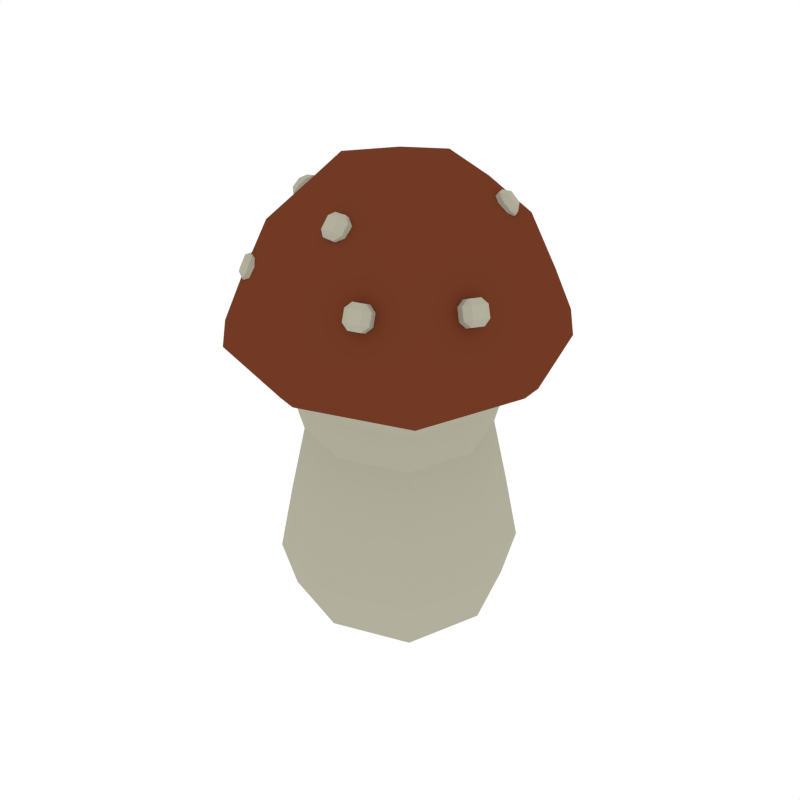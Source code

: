 # Source: Mushroom_2.blend  (saved by Blender 2.79.0; exported with 4.5.12 LTS)
import bpy
from mathutils import Matrix  # noqa: F401  (used for matrix-valued properties, if any)

bpy.ops.wm.read_factory_settings(use_empty=True)
scene = bpy.context.scene
scene.name = 'Scene'

# ---- collections
col_collection_1 = bpy.data.collections.new('Collection 1'); scene.collection.children.link(col_collection_1)

# ---- materials (node trees are filled in below, after node groups)
mat_mushroom1 = bpy.data.materials.new('Mushroom1')
mat_mushroom1.alpha_threshold = 0.0
mat_mushroom1.diffuse_color = (0.448, 0.4266, 0.3351, 1.0)
mat_mushroom1.roughness = 0.5
mat_red = bpy.data.materials.new('Red')
mat_red.alpha_threshold = 0.0
mat_red.diffuse_color = (0.1679, 0.04252, 0.0177, 1.0)
mat_red.roughness = 0.5

# ---- material node trees

# ---- world
world_world = bpy.data.worlds.new('World'); scene.world = world_world
world_world.color = (1.0, 1.0, 1.0)
world_world.use_sun_shadow = False
world_world.sun_shadow_jitter_overblur = 0.0
world_world.cycles.sampling_method = 'NONE'
world_world.cycles.sample_map_resolution = 256

# ---- meshes
me_cube_045 = bpy.data.meshes.new('Cube.045')
me_cube_045.from_pydata([(0.0006245, -0.04514, 0.06914), (-0.04498, 0.001189, 0.06914), (0.001355, 0.04679, 0.06914), (0.04696, 0.0004576, 0.06914), (0.0009899, 0.0008231, -0.0007254), (-0.04366, 0.001178, 0.1174), (0.04696, 0.0004576, 0.0164), (0.001355, 0.04679, 0.0164), (-0.04498, 0.001189, 0.0164), (0.0006245, -0.04514, 0.0164), (0.05179, 0.0004192, 0.1949), (0.001345, 0.04547, 0.1174), (0.000635, -0.04383, 0.1174), (0.04564, 0.0004681, 0.1174), (0.0009899, 0.0008231, 0.223), (-0.04981, 0.001227, 0.1949), (0.001394, 0.05162, 0.1949), (0.0005861, -0.04998, 0.1949), (0.0004409, -0.06824, 0.1517), (0.001539, 0.06988, 0.1517), (-0.06807, 0.001372, 0.1517), (0.07005, 0.000274, 0.1517), (0.06581, 0.0003077, 0.1332), (-0.06383, 0.001338, 0.1332), (0.001505, 0.06564, 0.1332), (0.0004746, -0.06399, 0.1332), (0.0007624, -0.02779, 0.003556), (0.03519, -0.03393, 0.06914), (0.0006737, -0.03896, 0.099), (-0.03376, -0.03338, 0.0164), (-0.02763, 0.001051, 0.003556), (-0.03879, 0.001139, 0.099), (-0.03321, 0.03557, 0.0164), (0.001217, 0.02944, 0.003556), (0.001306, 0.0406, 0.099), (0.03574, 0.03502, 0.0164), (0.02961, 0.0005955, 0.003556), (0.04077, 0.0005068, 0.099), (0.03519, -0.03393, 0.0164), (-0.03376, -0.03338, 0.06914), (-0.03321, 0.03557, 0.06914), (0.03574, 0.03502, 0.06914), (0.05281, 0.000411, 0.03815), (0.001402, 0.05265, 0.03815), (-0.05083, 0.001235, 0.03815), (0.0005779, -0.051, 0.03815), (0.0005535, -0.05407, 0.1277), (-0.0539, 0.001259, 0.1277), (0.001426, 0.05571, 0.1277), (0.05588, 0.0003866, 0.1277), (-0.03276, -0.0324, 0.1174), (-0.03223, 0.03458, 0.1174), (0.03474, 0.03404, 0.1174), (0.03421, -0.03293, 0.1174), (0.0007377, -0.03091, 0.216), (-0.03074, 0.001075, 0.216), (0.001242, 0.03255, 0.216), (0.03272, 0.0005708, 0.216), (0.03939, 0.03862, 0.1949), (0.04922, -0.04818, 0.1332), (-0.03741, -0.03697, 0.1949), (-0.04724, 0.04982, 0.1332), (0.0532, 0.05221, 0.1517), (0.03879, -0.03758, 0.1949), (-0.05122, -0.05056, 0.1517), (-0.03681, 0.03922, 0.1949), (0.0004991, -0.06091, 0.1701), (0.001481, 0.06255, 0.1701), (-0.06074, 0.001314, 0.1701), (0.06272, 0.0003323, 0.1701), (0.05237, -0.05138, 0.1517), (-0.05039, 0.05303, 0.1517), (0.04999, 0.04905, 0.1332), (-0.04801, -0.0474, 0.1332), (0.07175, 0.0002605, 0.1395), (-0.06977, 0.001386, 0.1395), (0.001553, 0.07158, 0.1395), (0.0004274, -0.06994, 0.1395), (0.02374, -0.02229, 0.006886), (0.03059, -0.02925, 0.099), (-0.02213, -0.02193, 0.006886), (-0.02908, -0.02877, 0.099), (0.02411, 0.02357, 0.006886), (0.03106, 0.03042, 0.099), (-0.02176, 0.02394, 0.006886), (-0.02861, 0.0309, 0.099), (0.03955, -0.03835, 0.03815), (-0.03819, -0.03774, 0.03815), (-0.03757, 0.04, 0.03815), (0.04017, 0.03938, 0.03815), (0.04183, -0.04067, 0.1277), (-0.04051, -0.04002, 0.1277), (-0.03985, 0.04232, 0.1277), (0.04249, 0.04166, 0.1277), (0.02618, -0.02477, 0.2105), (-0.0246, -0.02437, 0.2105), (-0.0242, 0.02642, 0.2105), (0.02658, 0.02601, 0.2105), (0.04766, 0.04675, 0.1701), (0.04692, -0.04584, 0.1701), (-0.04568, -0.04511, 0.1701), (-0.04494, 0.04749, 0.1701), (0.05364, -0.05267, 0.1395), (-0.05166, 0.05432, 0.1395), (0.05448, 0.05347, 0.1395), (-0.0525, -0.05183, 0.1395), (0.007775, -0.04609, 0.198), (0.01054, -0.04449, 0.2), (0.007871, -0.04647, 0.2018), (0.002307, -0.04592, 0.1982), (0.002403, -0.04629, 0.2019), (-0.0002343, -0.04415, 0.2003), (-2.25e-06, -0.04069, 0.2045), (0.002635, -0.04283, 0.2062), (0.002765, -0.0391, 0.2065), (0.008232, -0.03927, 0.2064), (0.008103, -0.04301, 0.206), (0.01077, -0.04103, 0.2042), (0.007816, -0.04103, 0.1939), (0.007946, -0.03729, 0.1943), (0.01058, -0.03943, 0.1959), (0.002349, -0.04086, 0.194), (-0.0001928, -0.03909, 0.1962), (0.002478, -0.03712, 0.1944), (3.919e-05, -0.03563, 0.2004), (0.002806, -0.03404, 0.2024), (0.00271, -0.03366, 0.1987), (0.008274, -0.03421, 0.2022), (0.01082, -0.03597, 0.2001), (0.008178, -0.03383, 0.1985), (-0.04397, -0.0142, 0.198), (-0.04191, -0.01663, 0.2), (-0.04432, -0.01436, 0.2018), (-0.04477, -0.008784, 0.1982), (-0.04512, -0.008945, 0.2019), (-0.04349, -0.005969, 0.2003), (-0.04004, -0.005582, 0.2045), (-0.04168, -0.008558, 0.2062), (-0.03798, -0.008021, 0.2065), (-0.03718, -0.01343, 0.2064), (-0.04088, -0.01397, 0.206), (-0.03846, -0.01625, 0.2042), (-0.03898, -0.01334, 0.1939), (-0.03528, -0.0128, 0.1943), (-0.03692, -0.01578, 0.1959), (-0.03978, -0.007925, 0.194), (-0.0385, -0.00511, 0.1962), (-0.03608, -0.007388, 0.1944), (-0.03505, -0.004723, 0.2004), (-0.03299, -0.007162, 0.2024), (-0.03264, -0.007001, 0.1987), (-0.03219, -0.01257, 0.2022), (-0.03347, -0.01539, 0.2001), (-0.03184, -0.01241, 0.1985), (-0.02171, 0.04243, 0.198), (-0.02375, 0.03997, 0.2), (-0.02193, 0.04275, 0.2018), (-0.01653, 0.04418, 0.1982), (-0.01675, 0.0445, 0.2019), (-0.01353, 0.04341, 0.2003), (-0.01254, 0.04008, 0.2045), (-0.01576, 0.04117, 0.2062), (-0.01458, 0.03762, 0.2065), (-0.01976, 0.03588, 0.2064), (-0.02094, 0.03943, 0.206), (-0.02276, 0.03665, 0.2042), (-0.01999, 0.03768, 0.1939), (-0.01881, 0.03413, 0.1943), (-0.02203, 0.03522, 0.1959), (-0.0148, 0.03942, 0.194), (-0.0118, 0.03865, 0.1962), (-0.01362, 0.03587, 0.1944), (-0.01082, 0.03533, 0.2004), (-0.01285, 0.03287, 0.2024), (-0.01263, 0.03255, 0.1987), (-0.01804, 0.03112, 0.2022), (-0.02104, 0.03189, 0.2001), (-0.01782, 0.0308, 0.1985), (0.03992, 0.02787, 0.198), (0.03726, 0.02963, 0.2), (0.04021, 0.02812, 0.2018), (0.04221, 0.0229, 0.1982), (0.0425, 0.02315, 0.2019), (0.04177, 0.01983, 0.2003), (0.03857, 0.0185, 0.2045), (0.0393, 0.02181, 0.2062), (0.0359, 0.02026, 0.2065), (0.03361, 0.02523, 0.2064), (0.03701, 0.02678, 0.206), (0.03406, 0.02829, 0.2042), (0.03538, 0.02564, 0.1939), (0.03198, 0.02409, 0.1943), (0.03271, 0.0274, 0.1959), (0.03766, 0.02067, 0.194), (0.03722, 0.01761, 0.1962), (0.03426, 0.01912, 0.1944), (0.03402, 0.01627, 0.2004), (0.03136, 0.01803, 0.2024), (0.03107, 0.01778, 0.1987), (0.02907, 0.023, 0.2022), (0.02951, 0.02606, 0.2001), (0.02878, 0.02275, 0.1985), (0.06116, -0.02251, 0.1706), (0.0615, -0.01959, 0.1729), (0.06238, -0.02304, 0.1741), (0.05855, -0.02732, 0.1708), (0.05977, -0.02785, 0.1743), (0.05636, -0.02906, 0.1733), (0.05446, -0.02784, 0.1783), (0.05788, -0.02663, 0.1793), (0.05481, -0.02492, 0.1806), (0.05741, -0.02011, 0.1804), (0.06048, -0.02182, 0.1791), (0.0596, -0.01837, 0.1779), (0.05587, -0.01976, 0.1679), (0.05281, -0.01804, 0.1693), (0.05622, -0.01683, 0.1703), (0.05327, -0.02456, 0.1681), (0.05108, -0.02631, 0.1706), (0.0502, -0.02285, 0.1694), (0.04918, -0.02508, 0.1756), (0.04953, -0.02216, 0.1779), (0.0483, -0.02163, 0.1744), (0.05213, -0.01735, 0.1778), (0.05432, -0.01561, 0.1752), (0.05091, -0.01682, 0.1742), (0.0304, -0.05649, 0.1706), (0.03259, -0.05452, 0.1729), (0.03097, -0.05769, 0.1741), (0.02526, -0.05837, 0.1708), (0.02583, -0.05957, 0.1743), (0.02247, -0.05823, 0.1733), (0.02185, -0.05605, 0.1783), (0.02522, -0.0574, 0.1793), (0.02405, -0.05409, 0.1806), (0.02919, -0.05221, 0.1804), (0.03035, -0.05552, 0.1791), (0.03198, -0.05235, 0.1779), (0.02826, -0.05092, 0.1679), (0.0271, -0.04761, 0.1693), (0.03046, -0.04896, 0.1703), (0.02313, -0.0528, 0.1681), (0.02034, -0.05266, 0.1706), (0.02196, -0.04949, 0.1694), (0.01972, -0.05049, 0.1756), (0.02192, -0.04852, 0.1779), (0.02135, -0.04732, 0.1744), (0.02705, -0.04664, 0.1778), (0.02984, -0.04678, 0.1752), (0.02648, -0.04544, 0.1742), (-0.04329, -0.04636, 0.1706), (-0.0407, -0.04777, 0.1729), (-0.04423, -0.0473, 0.1741), (-0.04678, -0.04215, 0.1708), (-0.04773, -0.04309, 0.1743), (-0.04759, -0.03948, 0.1733), (-0.04575, -0.03817, 0.1783), (-0.04589, -0.04179, 0.1793), (-0.04316, -0.03957, 0.1806), (-0.03966, -0.04378, 0.1804), (-0.04239, -0.04599, 0.1791), (-0.03886, -0.04646, 0.1779), (-0.03876, -0.04248, 0.1679), (-0.03603, -0.04027, 0.1693), (-0.03617, -0.04389, 0.1703), (-0.04226, -0.03827, 0.1681), (-0.04306, -0.0356, 0.1706), (-0.03953, -0.03606, 0.1694), (-0.04122, -0.03429, 0.1756), (-0.03863, -0.0357, 0.1779), (-0.03769, -0.03476, 0.1744), (-0.03514, -0.0399, 0.1778), (-0.03433, -0.04258, 0.1752), (-0.03419, -0.03896, 0.1742), (0.008709, 0.06512, 0.1706), (0.005787, 0.06474, 0.1729), (0.008923, 0.06644, 0.1741), (0.01401, 0.06376, 0.1708), (0.01422, 0.06508, 0.1743), (0.01623, 0.06207, 0.1733), (0.01551, 0.05993, 0.1783), (0.0135, 0.06294, 0.1793), (0.01258, 0.05955, 0.1806), (0.007286, 0.0609, 0.1804), (0.008201, 0.0643, 0.1791), (0.005064, 0.0626, 0.1779), (0.007321, 0.05932, 0.1679), (0.006406, 0.05593, 0.1693), (0.004398, 0.05894, 0.1703), (0.01262, 0.05797, 0.1681), (0.01484, 0.05627, 0.1706), (0.0117, 0.05457, 0.1694), (0.01412, 0.05413, 0.1756), (0.0112, 0.05375, 0.1779), (0.01098, 0.05244, 0.1744), (0.005897, 0.05511, 0.1778), (0.003676, 0.0568, 0.1752), (0.005683, 0.05379, 0.1742), (-0.05498, 0.03363, 0.1706), (-0.05579, 0.0308, 0.1729), (-0.05611, 0.03435, 0.1741), (-0.05165, 0.03797, 0.1708), (-0.05278, 0.03868, 0.1743), (-0.04922, 0.03934, 0.1733), (-0.04753, 0.03784, 0.1783), (-0.05109, 0.03718, 0.1793), (-0.04834, 0.035, 0.1806), (-0.05167, 0.03066, 0.1804), (-0.05443, 0.03284, 0.1791), (-0.0541, 0.02929, 0.1779), (-0.0502, 0.03007, 0.1679), (-0.04745, 0.0279, 0.1693), (-0.05101, 0.02724, 0.1703), (-0.04687, 0.03441, 0.1681), (-0.04444, 0.03578, 0.1706), (-0.04411, 0.03223, 0.1694), (-0.04275, 0.03428, 0.1756), (-0.04356, 0.03144, 0.1779), (-0.04243, 0.03073, 0.1744), (-0.04689, 0.0271, 0.1778), (-0.04932, 0.02573, 0.1752), (-0.04576, 0.02639, 0.1742)], [], [(0, 45, 86, 27), (0, 27, 79, 28), (0, 28, 81, 39), (0, 39, 87, 45), (1, 44, 87, 39), (1, 39, 81, 31), (1, 31, 85, 40), (1, 40, 88, 44), (2, 43, 88, 40), (2, 40, 85, 34), (2, 34, 83, 41), (2, 41, 89, 43), (3, 42, 89, 41), (3, 41, 83, 37), (3, 37, 79, 27), (3, 27, 86, 42), (4, 26, 80, 30), (4, 30, 84, 33), (4, 33, 82, 36), (4, 36, 78, 26), (5, 51, 85, 31), (5, 31, 81, 50), (5, 50, 91, 47), (5, 47, 92, 51), (6, 36, 82, 35), (6, 35, 89, 42), (6, 42, 86, 38), (6, 38, 78, 36), (7, 33, 84, 32), (7, 32, 88, 43), (7, 43, 89, 35), (7, 35, 82, 33), (8, 30, 80, 29), (8, 29, 87, 44), (8, 44, 88, 32), (8, 32, 84, 30), (9, 26, 78, 38), (9, 38, 86, 45), (9, 45, 87, 29), (9, 29, 80, 26), (10, 63, 99, 69), (10, 69, 98, 58), (10, 58, 97, 57), (10, 57, 94, 63), (11, 52, 83, 34), (11, 34, 85, 51), (11, 51, 92, 48), (11, 48, 93, 52), (12, 50, 81, 28), (12, 28, 79, 53), (12, 53, 90, 46), (12, 46, 91, 50), (13, 53, 79, 37), (13, 37, 83, 52), (13, 52, 93, 49), (13, 49, 90, 53), (14, 56, 96, 55), (14, 55, 95, 54), (14, 54, 94, 57), (14, 57, 97, 56), (15, 65, 101, 68), (15, 68, 100, 60), (15, 60, 95, 55), (15, 55, 96, 65), (16, 58, 98, 67), (16, 67, 101, 65), (16, 65, 96, 56), (16, 56, 97, 58), (17, 60, 100, 66), (17, 66, 99, 63), (17, 63, 94, 54), (17, 54, 95, 60), (18, 64, 105, 77), (18, 77, 102, 70), (18, 70, 99, 66), (18, 66, 100, 64), (19, 62, 104, 76), (19, 76, 103, 71), (19, 71, 101, 67), (19, 67, 98, 62), (20, 71, 103, 75), (20, 75, 105, 64), (20, 64, 100, 68), (20, 68, 101, 71), (21, 70, 102, 74), (21, 74, 104, 62), (21, 62, 98, 69), (21, 69, 99, 70), (22, 59, 90, 49), (22, 49, 93, 72), (22, 72, 104, 74), (22, 74, 102, 59), (23, 61, 92, 47), (23, 47, 91, 73), (23, 73, 105, 75), (23, 75, 103, 61), (24, 72, 93, 48), (24, 48, 92, 61), (24, 61, 103, 76), (24, 76, 104, 72), (25, 73, 91, 46), (25, 46, 90, 59), (25, 59, 102, 77), (25, 77, 105, 73), (107, 120, 128, 117), (126, 129, 119, 123), (113, 110, 108, 116), (112, 124, 122, 111), (115, 127, 125, 114), (106, 107, 108), (109, 110, 111), (112, 113, 114), (115, 116, 117), (118, 119, 120), (121, 122, 123), (124, 125, 126), (127, 128, 129), (108, 110, 109, 106), (110, 113, 112, 111), (113, 116, 115, 114), (116, 108, 107, 117), (118, 121, 123, 119), (122, 124, 126, 123), (125, 127, 129, 126), (128, 120, 119, 129), (114, 125, 124, 112), (127, 115, 117, 128), (106, 118, 120, 107), (121, 109, 111, 122), (109, 121, 118, 106), (131, 144, 152, 141), (150, 153, 143, 147), (137, 134, 132, 140), (136, 148, 146, 135), (139, 151, 149, 138), (130, 131, 132), (133, 134, 135), (136, 137, 138), (139, 140, 141), (142, 143, 144), (145, 146, 147), (148, 149, 150), (151, 152, 153), (132, 134, 133, 130), (134, 137, 136, 135), (137, 140, 139, 138), (140, 132, 131, 141), (142, 145, 147, 143), (146, 148, 150, 147), (149, 151, 153, 150), (152, 144, 143, 153), (138, 149, 148, 136), (151, 139, 141, 152), (130, 142, 144, 131), (145, 133, 135, 146), (133, 145, 142, 130), (155, 168, 176, 165), (174, 177, 167, 171), (161, 158, 156, 164), (160, 172, 170, 159), (163, 175, 173, 162), (154, 155, 156), (157, 158, 159), (160, 161, 162), (163, 164, 165), (166, 167, 168), (169, 170, 171), (172, 173, 174), (175, 176, 177), (156, 158, 157, 154), (158, 161, 160, 159), (161, 164, 163, 162), (164, 156, 155, 165), (166, 169, 171, 167), (170, 172, 174, 171), (173, 175, 177, 174), (176, 168, 167, 177), (162, 173, 172, 160), (175, 163, 165, 176), (154, 166, 168, 155), (169, 157, 159, 170), (157, 169, 166, 154), (179, 192, 200, 189), (198, 201, 191, 195), (185, 182, 180, 188), (184, 196, 194, 183), (187, 199, 197, 186), (178, 179, 180), (181, 182, 183), (184, 185, 186), (187, 188, 189), (190, 191, 192), (193, 194, 195), (196, 197, 198), (199, 200, 201), (180, 182, 181, 178), (182, 185, 184, 183), (185, 188, 187, 186), (188, 180, 179, 189), (190, 193, 195, 191), (194, 196, 198, 195), (197, 199, 201, 198), (200, 192, 191, 201), (186, 197, 196, 184), (199, 187, 189, 200), (178, 190, 192, 179), (193, 181, 183, 194), (181, 193, 190, 178), (203, 216, 224, 213), (222, 225, 215, 219), (209, 206, 204, 212), (208, 220, 218, 207), (211, 223, 221, 210), (202, 203, 204), (205, 206, 207), (208, 209, 210), (211, 212, 213), (214, 215, 216), (217, 218, 219), (220, 221, 222), (223, 224, 225), (204, 206, 205, 202), (206, 209, 208, 207), (209, 212, 211, 210), (212, 204, 203, 213), (214, 217, 219, 215), (218, 220, 222, 219), (221, 223, 225, 222), (224, 216, 215, 225), (210, 221, 220, 208), (223, 211, 213, 224), (202, 214, 216, 203), (217, 205, 207, 218), (205, 217, 214, 202), (227, 240, 248, 237), (246, 249, 239, 243), (233, 230, 228, 236), (232, 244, 242, 231), (235, 247, 245, 234), (226, 227, 228), (229, 230, 231), (232, 233, 234), (235, 236, 237), (238, 239, 240), (241, 242, 243), (244, 245, 246), (247, 248, 249), (228, 230, 229, 226), (230, 233, 232, 231), (233, 236, 235, 234), (236, 228, 227, 237), (238, 241, 243, 239), (242, 244, 246, 243), (245, 247, 249, 246), (248, 240, 239, 249), (234, 245, 244, 232), (247, 235, 237, 248), (226, 238, 240, 227), (241, 229, 231, 242), (229, 241, 238, 226), (251, 264, 272, 261), (270, 273, 263, 267), (257, 254, 252, 260), (256, 268, 266, 255), (259, 271, 269, 258), (250, 251, 252), (253, 254, 255), (256, 257, 258), (259, 260, 261), (262, 263, 264), (265, 266, 267), (268, 269, 270), (271, 272, 273), (252, 254, 253, 250), (254, 257, 256, 255), (257, 260, 259, 258), (260, 252, 251, 261), (262, 265, 267, 263), (266, 268, 270, 267), (269, 271, 273, 270), (272, 264, 263, 273), (258, 269, 268, 256), (271, 259, 261, 272), (250, 262, 264, 251), (265, 253, 255, 266), (253, 265, 262, 250), (275, 288, 296, 285), (294, 297, 287, 291), (281, 278, 276, 284), (280, 292, 290, 279), (283, 295, 293, 282), (274, 275, 276), (277, 278, 279), (280, 281, 282), (283, 284, 285), (286, 287, 288), (289, 290, 291), (292, 293, 294), (295, 296, 297), (276, 278, 277, 274), (278, 281, 280, 279), (281, 284, 283, 282), (284, 276, 275, 285), (286, 289, 291, 287), (290, 292, 294, 291), (293, 295, 297, 294), (296, 288, 287, 297), (282, 293, 292, 280), (295, 283, 285, 296), (274, 286, 288, 275), (289, 277, 279, 290), (277, 289, 286, 274), (299, 312, 320, 309), (318, 321, 311, 315), (305, 302, 300, 308), (304, 316, 314, 303), (307, 319, 317, 306), (298, 299, 300), (301, 302, 303), (304, 305, 306), (307, 308, 309), (310, 311, 312), (313, 314, 315), (316, 317, 318), (319, 320, 321), (300, 302, 301, 298), (302, 305, 304, 303), (305, 308, 307, 306), (308, 300, 299, 309), (310, 313, 315, 311), (314, 316, 318, 315), (317, 319, 321, 318), (320, 312, 311, 321), (306, 317, 316, 304), (319, 307, 309, 320), (298, 310, 312, 299), (313, 301, 303, 314), (301, 313, 310, 298)])
me_cube_045.polygons.foreach_set('material_index', [0, 0, 0, 0, 0, 0, 0, 0, 0, 0, 0, 0, 0, 0, 0, 0, 0, 0, 0, 0, 0, 0, 0, 0, 0, 0, 0, 0, 0, 0, 0, 0, 0, 0, 0, 0, 0, 0, 0, 0, 1, 1, 1, 1, 0, 0, 0, 0, 0, 0, 0, 0, 0, 0, 0, 0, 1, 1, 1, 1, 1, 1, 1, 1, 1, 1, 1, 1, 1, 1, 1, 1, 1, 1, 1, 1, 1, 1, 1, 1, 1, 1, 1, 1, 1, 1, 1, 1, 1, 1, 1, 1, 1, 1, 1, 1, 1, 1, 1, 1, 1, 1, 1, 1, 0, 0, 0, 0, 0, 0, 0, 0, 0, 0, 0, 0, 0, 0, 0, 0, 0, 0, 0, 0, 0, 0, 0, 0, 0, 0, 0, 0, 0, 0, 0, 0, 0, 0, 0, 0, 0, 0, 0, 0, 0, 0, 0, 0, 0, 0, 0, 0, 0, 0, 0, 0, 0, 0, 0, 0, 0, 0, 0, 0, 0, 0, 0, 0, 0, 0, 0, 0, 0, 0, 0, 0, 0, 0, 0, 0, 0, 0, 0, 0, 0, 0, 0, 0, 0, 0, 0, 0, 0, 0, 0, 0, 0, 0, 0, 0, 0, 0, 0, 0, 0, 0, 0, 0, 0, 0, 0, 0, 0, 0, 0, 0, 0, 0, 0, 0, 0, 0, 0, 0, 0, 0, 0, 0, 0, 0, 0, 0, 0, 0, 0, 0, 0, 0, 0, 0, 0, 0, 0, 0, 0, 0, 0, 0, 0, 0, 0, 0, 0, 0, 0, 0, 0, 0, 0, 0, 0, 0, 0, 0, 0, 0, 0, 0, 0, 0, 0, 0, 0, 0, 0, 0, 0, 0, 0, 0, 0, 0, 0, 0, 0, 0, 0, 0, 0, 0, 0, 0, 0, 0, 0, 0, 0, 0, 0, 0, 0, 0, 0, 0, 0, 0, 0, 0, 0, 0, 0, 0, 0, 0, 0, 0, 0, 0, 0, 0, 0, 0, 0, 0, 0, 0, 0, 0, 0, 0, 0, 0, 0, 0, 0, 0, 0, 0])
me_cube_045.materials.append(mat_mushroom1)
me_cube_045.materials.append(mat_red)
me_cube_045.use_remesh_preserve_volume = False
me_cube_045.use_remesh_preserve_attributes = False
me_cube_045.use_mirror_vertex_groups = False
me_cube_045.update()

# ---- objects
ob_mushroom_2 = bpy.data.objects.new('Mushroom_2', me_cube_045)

# ---- transforms, parenting, visibility, modifiers, constraints
ob_mushroom_2.location = (0.0, 0.0, 0.0)
ob_mushroom_2.lineart.crease_threshold = 0.0

# ---- collection membership
col_collection_1.objects.link(ob_mushroom_2)

# ---- scene / render settings (as saved in the file)
scene.frame_start = 1; scene.frame_end = 250; scene.frame_set(0)
scene.render.engine = 'CYCLES'
scene.render.resolution_x = 1000
scene.render.resolution_y = 1000
scene.render.dither_intensity = 0.0
scene.cycles.samples = 200
scene.cycles.sampling_pattern = 'TABULATED_SOBOL'
scene.cycles.light_sampling_threshold = 0.0
scene.cycles.use_adaptive_sampling = False
scene.cycles.use_light_tree = False
scene.cycles.caustics_reflective = False
scene.cycles.caustics_refractive = False
scene.cycles.blur_glossy = 0.0
scene.cycles.max_bounces = 2
scene.cycles.pixel_filter_type = 'GAUSSIAN'
scene.cycles.sample_clamp_indirect = 0.0
scene.view_settings.view_transform = 'Standard'
bpy.context.view_layer.update()

# ---- added for rendering (the .blend has no active camera): camera
cam_auto = bpy.data.cameras.new('AutoCamera')
cam_auto.lens = 50.0
cam_auto.sensor_width = 36.0
cam_auto.clip_end = 1000.0
ob_auto_camera = bpy.data.objects.new('AutoCamera', cam_auto)
scene.collection.objects.link(ob_auto_camera)
ob_auto_camera.location = (0.278714, -0.332446, 0.333307)
ob_auto_camera.rotation_euler = (1.09748, -7.21219e-08, 0.694738)
scene.camera = ob_auto_camera
bpy.context.view_layer.update()
